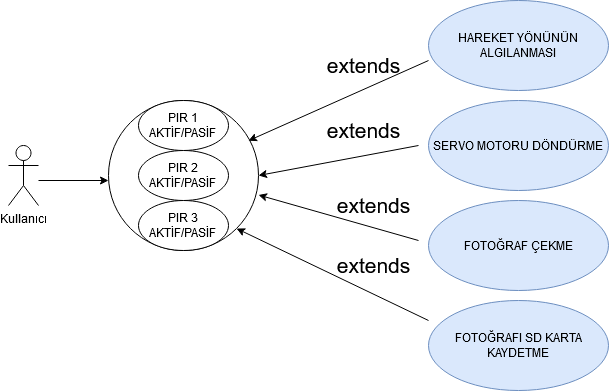

The diagram above was exported from draw.io. Its source (the exported page's mxGraphModel, read from the mxfile embedded in the PNG):
<mxGraphModel dx="861" dy="488" grid="1" gridSize="10" guides="1" tooltips="1" connect="1" arrows="1" fold="1" page="1" pageScale="1" pageWidth="850" pageHeight="1100" math="0" shadow="0">
  <root>
    <mxCell id="0" />
    <mxCell id="1" parent="0" />
    <mxCell id="2" value="Kullanıcı" style="shape=umlActor;verticalLabelPosition=bottom;verticalAlign=top;html=1;outlineConnect=0;" vertex="1" parent="1">
      <mxGeometry x="200" y="165" width="30" height="60" as="geometry" />
    </mxCell>
    <mxCell id="3" value="" style="ellipse;whiteSpace=wrap;html=1;aspect=fixed;" vertex="1" parent="1">
      <mxGeometry x="300" y="120" width="150" height="150" as="geometry" />
    </mxCell>
    <mxCell id="4" value="&lt;div&gt;PIR 1&lt;/div&gt;&lt;div&gt;AKTİF/PASİF&lt;br&gt;&lt;/div&gt;" style="ellipse;whiteSpace=wrap;html=1;" vertex="1" parent="1">
      <mxGeometry x="330" y="120" width="90" height="50" as="geometry" />
    </mxCell>
    <mxCell id="5" value="&lt;div&gt;PIR 2&lt;br&gt;&lt;/div&gt;&lt;div&gt;AKTİF/PASİF&lt;br&gt;&lt;/div&gt;" style="ellipse;whiteSpace=wrap;html=1;" vertex="1" parent="1">
      <mxGeometry x="330" y="170" width="90" height="50" as="geometry" />
    </mxCell>
    <mxCell id="6" value="&lt;div&gt;PIR 3&lt;br&gt;&lt;/div&gt;&lt;div&gt;AKTİF/PASİF&lt;br&gt;&lt;/div&gt;" style="ellipse;whiteSpace=wrap;html=1;" vertex="1" parent="1">
      <mxGeometry x="330" y="220" width="90" height="50" as="geometry" />
    </mxCell>
    <mxCell id="7" value="" style="endArrow=classic;html=1;" edge="1" parent="1">
      <mxGeometry width="50" height="50" relative="1" as="geometry">
        <mxPoint x="230" y="200" as="sourcePoint" />
        <mxPoint x="300" y="200" as="targetPoint" />
      </mxGeometry>
    </mxCell>
    <mxCell id="8" value="" style="endArrow=classic;html=1;fontSize=21;entryX=0.933;entryY=0.268;entryDx=0;entryDy=0;entryPerimeter=0;exitX=0;exitY=0.667;exitDx=0;exitDy=0;exitPerimeter=0;" edge="1" source="9" target="3" parent="1">
      <mxGeometry width="50" height="50" relative="1" as="geometry">
        <mxPoint x="610" y="70" as="sourcePoint" />
        <mxPoint x="450" y="200" as="targetPoint" />
      </mxGeometry>
    </mxCell>
    <mxCell id="9" value="HAREKET YÖNÜNÜN ALGILANMASI" style="ellipse;whiteSpace=wrap;html=1;fillColor=#dae8fc;strokeColor=#6c8ebf;" vertex="1" parent="1">
      <mxGeometry x="620" y="20" width="180" height="90" as="geometry" />
    </mxCell>
    <mxCell id="10" value="extends" style="text;html=1;align=center;verticalAlign=middle;resizable=0;points=[];autosize=1;fontSize=21;" vertex="1" parent="1">
      <mxGeometry x="510" y="70" width="90" height="30" as="geometry" />
    </mxCell>
    <mxCell id="11" value="SERVO MOTORU DÖNDÜRME" style="ellipse;whiteSpace=wrap;html=1;fillColor=#dae8fc;strokeColor=#6c8ebf;" vertex="1" parent="1">
      <mxGeometry x="620" y="120" width="180" height="90" as="geometry" />
    </mxCell>
    <mxCell id="12" value="FOTOĞRAF ÇEKME" style="ellipse;whiteSpace=wrap;html=1;fillColor=#dae8fc;strokeColor=#6c8ebf;" vertex="1" parent="1">
      <mxGeometry x="620" y="220" width="180" height="90" as="geometry" />
    </mxCell>
    <mxCell id="13" value="FOTOĞRAFI SD KARTA KAYDETME" style="ellipse;whiteSpace=wrap;html=1;fillColor=#dae8fc;strokeColor=#6c8ebf;" vertex="1" parent="1">
      <mxGeometry x="620" y="320" width="180" height="90" as="geometry" />
    </mxCell>
    <mxCell id="14" value="extends" style="text;html=1;align=center;verticalAlign=middle;resizable=0;points=[];autosize=1;fontSize=21;" vertex="1" parent="1">
      <mxGeometry x="510" y="134.99999999999997" width="90" height="30" as="geometry" />
    </mxCell>
    <mxCell id="15" value="" style="endArrow=classic;html=1;fontSize=21;entryX=1;entryY=0.5;entryDx=0;entryDy=0;" edge="1" target="3" parent="1">
      <mxGeometry width="50" height="50" relative="1" as="geometry">
        <mxPoint x="610" y="165" as="sourcePoint" />
        <mxPoint x="460" y="190" as="targetPoint" />
      </mxGeometry>
    </mxCell>
    <mxCell id="16" value="extends" style="text;html=1;align=center;verticalAlign=middle;resizable=0;points=[];autosize=1;fontSize=21;" vertex="1" parent="1">
      <mxGeometry x="520" y="210" width="90" height="30" as="geometry" />
    </mxCell>
    <mxCell id="17" value="" style="endArrow=classic;html=1;fontSize=21;entryX=1;entryY=0.63;entryDx=0;entryDy=0;entryPerimeter=0;" edge="1" target="3" parent="1">
      <mxGeometry width="50" height="50" relative="1" as="geometry">
        <mxPoint x="610" y="260" as="sourcePoint" />
        <mxPoint x="308.5000000000002" y="550.2" as="targetPoint" />
      </mxGeometry>
    </mxCell>
    <mxCell id="18" value="" style="endArrow=classic;html=1;fontSize=21;entryX=1;entryY=1;entryDx=0;entryDy=0;" edge="1" target="3" parent="1">
      <mxGeometry width="50" height="50" relative="1" as="geometry">
        <mxPoint x="620" y="340" as="sourcePoint" />
        <mxPoint x="460" y="240" as="targetPoint" />
      </mxGeometry>
    </mxCell>
    <mxCell id="19" value="extends" style="text;html=1;align=center;verticalAlign=middle;resizable=0;points=[];autosize=1;fontSize=21;" vertex="1" parent="1">
      <mxGeometry x="520" y="270" width="90" height="30" as="geometry" />
    </mxCell>
  </root>
</mxGraphModel>